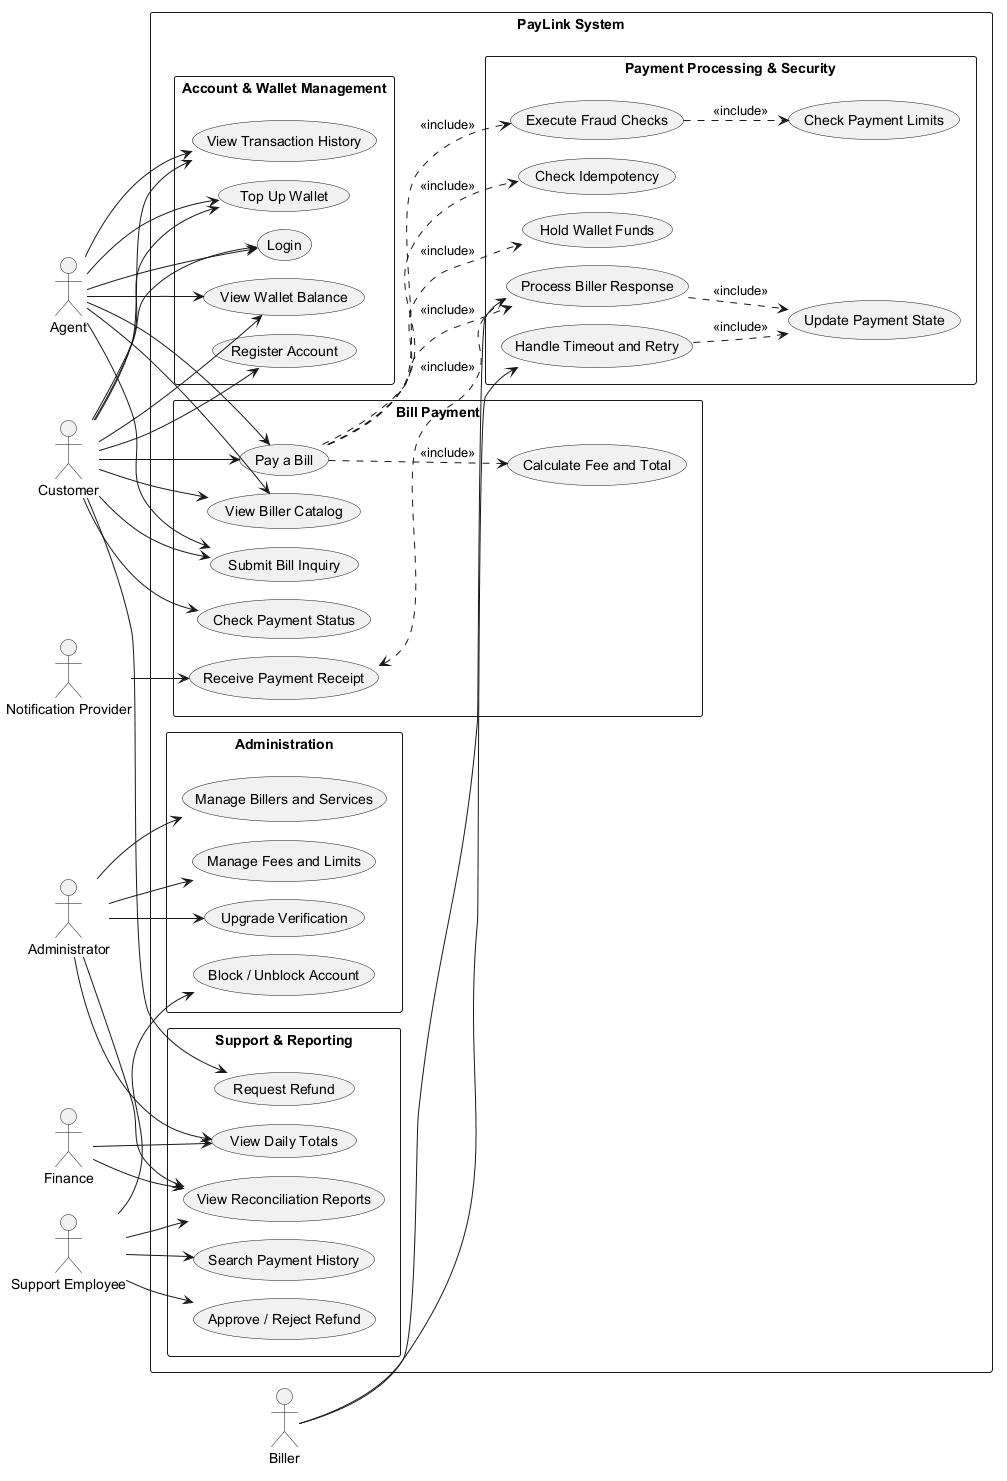

The diagram above was rendered by PlantUML. Its source (embedded in the PNG):
@startuml
!pragma layout smetana
left to right direction
skinparam packageStyle rectangle

actor Customer
actor Agent
actor Administrator
actor "Support Employee" as Support
actor Finance
actor Biller
actor "Notification Provider" as Notification

rectangle "PayLink System" {

  package "Account & Wallet Management" {
    usecase "Register Account" as UC1
    usecase "Login" as UC2
    usecase "View Wallet Balance" as UC3
    usecase "View Transaction History" as UC4
    usecase "Top Up Wallet" as UC5
  }

  package "Bill Payment" {
    usecase "View Biller Catalog" as UC6
    usecase "Submit Bill Inquiry" as UC7
    usecase "Calculate Fee and Total" as UC8
    usecase "Pay a Bill" as UC9
    usecase "Check Payment Status" as UC10
    usecase "Receive Payment Receipt" as UC11
  }

  package "Payment Processing & Security" {
    usecase "Check Idempotency" as UC12
    usecase "Execute Fraud Checks" as UC13
    usecase "Check Payment Limits" as UC14
    usecase "Hold Wallet Funds" as UC15
    usecase "Process Biller Response" as UC16
    usecase "Handle Timeout and Retry" as UC17
    usecase "Update Payment State" as UC18
  }

  package "Administration" {
    usecase "Manage Billers and Services" as UC19
    usecase "Manage Fees and Limits" as UC20
    usecase "Upgrade Verification" as UC21
    usecase "Block / Unblock Account" as UC22
  }

  package "Support & Reporting" {
    usecase "Search Payment History" as UC23
    usecase "Request Refund" as UC24
    usecase "Approve / Reject Refund" as UC25
    usecase "View Reconciliation Reports" as UC26
    usecase "View Daily Totals" as UC27
  }

  UC9 ..> UC12 : <<include>>
  UC9 ..> UC13 : <<include>>
  UC13 ..> UC14 : <<include>>
  UC9 ..> UC15 : <<include>>
  UC9 ..> UC16 : <<include>>
  UC16 ..> UC18 : <<include>>
  UC9 ..> UC8 : <<include>>
  UC16 ..> UC11 : <<include>>
  UC17 ..> UC18 : <<include>>
}

Customer --> UC1
Customer --> UC2
Customer --> UC3
Customer --> UC4
Customer --> UC5
Customer --> UC6
Customer --> UC7
Customer --> UC9
Customer --> UC10
Customer --> UC24

Agent --> UC2
Agent --> UC3
Agent --> UC4
Agent --> UC5
Agent --> UC6
Agent --> UC7
Agent --> UC9

Administrator --> UC19
Administrator --> UC20
Administrator --> UC21
Administrator --> UC26
Administrator --> UC27

Support --> UC22
Support --> UC23
Support --> UC25
Support --> UC26

Finance --> UC26
Finance --> UC27

Biller --> UC16
Biller --> UC17
Notification --> UC11
@enduml